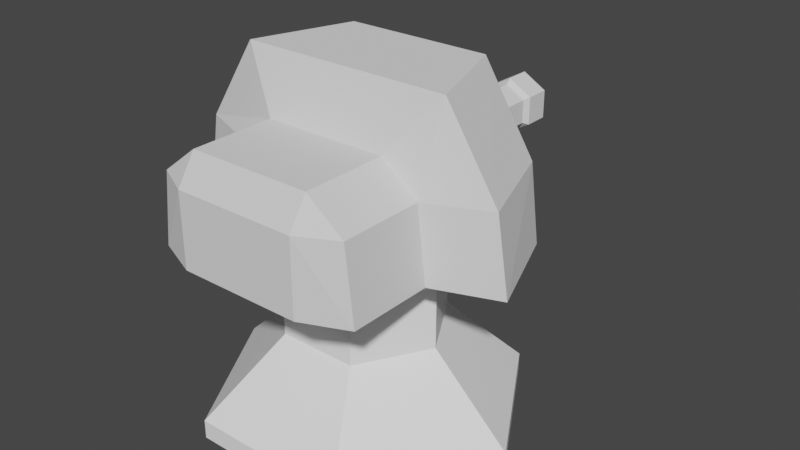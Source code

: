 # Source: BasicTowerT1.blend  (saved by Blender 2.91.10; exported with 4.5.12 LTS)
import bpy
from mathutils import Matrix  # noqa: F401  (used for matrix-valued properties, if any)

bpy.ops.wm.read_factory_settings(use_empty=True)
scene = bpy.context.scene
scene.name = 'Scene'

# ---- collections
col_collection = bpy.data.collections.new('Collection'); scene.collection.children.link(col_collection)

# ---- materials (node trees are filled in below, after node groups)
mat_material_001 = bpy.data.materials.new('Material.001')
mat_material_001.alpha_threshold = 0.0
mat_material_001.use_transparent_shadow = False
mat_material_001.line_color = (0.0, 0.0, 0.0, 1.0)

# ---- material node trees
mat_material_001.use_nodes = True; mat_material_001.node_tree.nodes.clear()
_N = mat_material_001.node_tree.nodes; _L = mat_material_001.node_tree.links
n0 = _N.new('ShaderNodeOutputMaterial'); n0.name = 'Material Output'; n0.location = (300, 300)
n1 = _N.new('ShaderNodeBsdfPrincipled'); n1.name = 'Principled BSDF'; n1.location = (10, 300)
n1.distribution = 'GGX'
n1.subsurface_method = 'BURLEY'
n1.inputs[0].default_value = (1.0, 1.0, 1.0, 1.0)
n1.inputs[2].default_value = 0.4
n1.inputs[3].default_value = 1.45
n1.inputs[27].default_value = (0.0, 0.0, 0.0, 1.0)
n1.inputs[28].default_value = 1.0
_L.new(n1.outputs[0], n0.inputs[0])
n0.is_active_output = True

# ---- world
world_world = bpy.data.worlds.new('World'); scene.world = world_world
world_world.use_nodes = True; world_world.node_tree.nodes.clear()
_N = world_world.node_tree.nodes; _L = world_world.node_tree.links
n0 = _N.new('ShaderNodeOutputWorld'); n0.name = 'World Output'; n0.location = (300, 300)
n1 = _N.new('ShaderNodeBackground'); n1.name = 'Background'; n1.location = (10, 300)
n1.inputs[0].default_value = (0.05088, 0.05088, 0.05088, 1.0)
_L.new(n1.outputs[0], n0.inputs[0])
n0.is_active_output = True
world_world.color = (0.05088, 0.05088, 0.05088)
world_world.use_sun_shadow = False
world_world.sun_shadow_jitter_overblur = 0.0

# ---- meshes
me_cylinder_004 = bpy.data.meshes.new('Cylinder.004')
me_cylinder_004.from_pydata([(2.794e-09, -0.6492, -0.09375), (0.08119, -0.6492, -0.04687), (0.08119, -0.6492, 0.04688), (-4.657e-09, -0.6492, 0.09375), (-0.08119, -0.6492, 0.04688), (-0.08119, -0.6492, -0.04687), (2.794e-09, 0.1785, -0.09375), (0.08119, 0.1785, -0.04687), (0.08119, 0.1785, 0.04688), (-4.657e-09, 0.1785, 0.09375), (-0.08119, 0.1785, 0.04688), (-0.08119, 0.1785, -0.04687), (2.794e-09, 0.2998, -0.05004), (0.04334, 0.2998, -0.02502), (0.04334, 0.2998, 0.02502), (-2.794e-09, 0.2998, 0.05004), (-0.04334, 0.2998, 0.02502), (-0.04334, 0.2998, -0.02502), (2.794e-09, 0.1992, -0.1125), (0.09743, 0.1992, -0.05625), (0.09743, 0.1992, 0.05625), (-6.519e-09, 0.1992, 0.1125), (-0.09743, 0.1992, 0.05625), (-0.09743, 0.1992, -0.05625), (0.09743, 0.2998, -0.05625), (2.794e-09, 0.2998, -0.1125), (0.09743, 0.2998, 0.05625), (-6.519e-09, 0.2998, 0.1125), (-0.09743, 0.2998, 0.05625), (-0.09743, 0.2998, -0.05625), (2.794e-09, -0.6492, -0.05004), (0.04334, -0.6492, -0.02502), (0.04334, -0.6492, 0.02502), (-2.794e-09, -0.6492, 0.05004), (-0.04334, -0.6492, 0.02502), (-0.04334, -0.6492, -0.02502), (2.794e-09, 0.3212, -0.08127), (0.07038, 0.3212, -0.04064), (0.07038, 0.3212, 0.04064), (-4.657e-09, 0.3212, 0.08127), (-0.07038, 0.3212, 0.04064), (-0.07038, 0.3212, -0.04064)], [], [(8, 7, 19, 20), (11, 10, 22, 23), (9, 8, 20, 21), (7, 6, 18, 19), (6, 11, 23, 18), (10, 9, 21, 22), (0, 1, 2, 3, 4, 5), (5, 11, 6, 0), (4, 10, 11, 5), (3, 9, 10, 4), (2, 8, 9, 3), (1, 7, 8, 2), (0, 6, 7, 1), (18, 25, 24, 19), (19, 24, 26, 20), (20, 26, 27, 21), (21, 27, 28, 22), (17, 16, 34, 35), (22, 28, 29, 23), (23, 29, 25, 18), (36, 37, 24, 25), (37, 38, 26, 24), (38, 39, 27, 26), (39, 40, 28, 27), (40, 41, 29, 28), (41, 36, 25, 29), (31, 30, 35, 34, 33, 32), (15, 14, 32, 33), (13, 12, 30, 31), (12, 17, 35, 30), (16, 15, 33, 34), (14, 13, 31, 32), (17, 12, 36, 41), (16, 17, 41, 40), (15, 16, 40, 39), (14, 15, 39, 38), (13, 14, 38, 37), (12, 13, 37, 36)])
_uv = me_cylinder_004.uv_layers.new(name='UVMap')
_uv.uv.foreach_set('vector', [0.8527, 0.9522, 0.8303, 0.9522, 0.8303, 0.9746, 0.8527, 0.9746, 0.877, 0.9522, 0.8547, 0.9522, 0.8547, 0.9746, 0.877, 0.9746, 0.9014, 0.9522, 0.879, 0.9522, 0.879, 0.9746, 0.9014, 0.9746, 0.5356, 0.8059, 0.5132, 0.8059, 0.5132, 0.8283, 0.5356, 0.8283, 0.5112, 0.8059, 0.4888, 0.8059, 0.4888, 0.8283, 0.5112, 0.8283, 0.5356, 0.7815, 0.5132, 0.7815, 0.5132, 0.8039, 0.5356, 0.8039, 0.8049, 0.9522, 0.8283, 0.9639, 0.8283, 0.9873, 0.8049, 0.999, 0.7815, 0.9873, 0.7815, 0.9639, 0.9746, 0.4868, 0.9746, 0.2937, 0.9522, 0.2937, 0.9522, 0.4868, 0.7815, 0.9014, 0.9746, 0.9014, 0.9746, 0.879, 0.7815, 0.879, 0.9502, 0.877, 0.9502, 0.6839, 0.9278, 0.6839, 0.9278, 0.877, 0.5864, 0.9746, 0.7795, 0.9746, 0.7795, 0.9522, 0.5864, 0.9522, 0.9746, 0.877, 0.9746, 0.6839, 0.9522, 0.6839, 0.9522, 0.877, 0.3912, 0.9746, 0.5844, 0.9746, 0.5844, 0.9522, 0.3912, 0.9522, 0.877, 0.3912, 0.8547, 0.3912, 0.8547, 0.438, 0.877, 0.438, 0.8527, 0.3912, 0.8303, 0.3912, 0.8303, 0.438, 0.8527, 0.438, 0.9258, 0.3912, 0.9034, 0.3912, 0.9034, 0.438, 0.9258, 0.438, 0.9014, 0.3912, 0.879, 0.3912, 0.879, 0.438, 0.9014, 0.438, 0.9502, 0.4888, 0.9278, 0.4888, 0.9278, 0.6819, 0.9502, 0.6819, 0.877, 0.44, 0.8547, 0.44, 0.8547, 0.4868, 0.877, 0.4868, 0.8527, 0.44, 0.8303, 0.44, 0.8303, 0.4868, 0.8527, 0.4868, 0.5112, 0.7815, 0.4888, 0.7815, 0.4888, 0.8039, 0.5112, 0.8039, 0.5844, 0.8059, 0.562, 0.8059, 0.562, 0.8283, 0.5844, 0.8283, 0.56, 0.8059, 0.5376, 0.8059, 0.5376, 0.8283, 0.56, 0.8283, 0.5844, 0.7815, 0.562, 0.7815, 0.562, 0.8039, 0.5844, 0.8039, 0.56, 0.7815, 0.5376, 0.7815, 0.5376, 0.8039, 0.56, 0.8039, 0.5356, 0.8547, 0.5132, 0.8547, 0.5132, 0.877, 0.5356, 0.877, 0.5, 0.877, 0.4888, 0.8715, 0.4888, 0.8603, 0.5, 0.8547, 0.5112, 0.8603, 0.5112, 0.8715, 0.7795, 0.9502, 0.7795, 0.9278, 0.5864, 0.9278, 0.5864, 0.9502, 0.9502, 0.2937, 0.9278, 0.2937, 0.9278, 0.4868, 0.9502, 0.4868, 0.5844, 0.9502, 0.5844, 0.9278, 0.3912, 0.9278, 0.3912, 0.9502, 0.9258, 0.6839, 0.9034, 0.6839, 0.9034, 0.877, 0.9258, 0.877, 0.7795, 0.9258, 0.7795, 0.9034, 0.5864, 0.9034, 0.5864, 0.9258, 0.5356, 0.8303, 0.5132, 0.8303, 0.5132, 0.8527, 0.5356, 0.8527, 0.5112, 0.8303, 0.4888, 0.8303, 0.4888, 0.8527, 0.5112, 0.8527, 0.5844, 0.8547, 0.562, 0.8547, 0.562, 0.877, 0.5844, 0.877, 0.56, 0.8547, 0.5376, 0.8547, 0.5376, 0.877, 0.56, 0.877, 0.5844, 0.8303, 0.562, 0.8303, 0.562, 0.8527, 0.5844, 0.8527, 0.56, 0.8303, 0.5376, 0.8303, 0.5376, 0.8527, 0.56, 0.8527])
me_cylinder_004.use_remesh_fix_poles = True
me_cylinder_004.use_remesh_preserve_attributes = False
me_cylinder_004.use_mirror_vertex_groups = False
me_cylinder_004.update()
me_cylinder_002 = bpy.data.meshes.new('Cylinder.002')
me_cylinder_002.from_pydata([(0.3125, -0.5413, 1.788e-06), (0.3125, -0.5413, 0.075), (5.821e-08, -6.795e-06, 1.788e-06), (0.625, -6.825e-06, 1.788e-06), (0.625, -6.825e-06, 0.075), (0.3125, 0.5413, 1.788e-06), (0.3125, 0.5413, 0.075), (-0.625, -6.795e-06, 0.075), (-0.3125, 0.5413, 1.788e-06), (-0.625, -6.795e-06, 1.788e-06), (-0.3125, 0.5413, 0.075), (-0.3125, -0.5413, 0.075), (-0.3125, -0.5413, 1.788e-06), (0.1563, -0.2706, 0.375), (0.3125, -6.825e-06, 0.375), (0.1563, 0.2706, 0.375), (-0.3125, -6.795e-06, 0.375), (-0.1562, 0.2706, 0.375), (-0.1562, -0.2706, 0.375), (0.1563, -0.2706, 0.75), (5.821e-08, -6.795e-06, 0.75), (0.3125, -6.825e-06, 0.75), (0.1563, 0.2706, 0.75), (-0.3125, -6.795e-06, 0.75), (-0.1562, 0.2706, 0.75), (-0.1562, -0.2706, 0.75)], [], [(0, 3, 4, 1), (3, 5, 6, 4), (5, 8, 10, 6), (8, 9, 7, 10), (9, 12, 11, 7), (12, 0, 1, 11), (7, 16, 17, 10), (6, 10, 17, 15), (4, 14, 13, 1), (6, 15, 14, 4), (11, 18, 16, 7), (2, 3, 0), (2, 5, 3), (2, 8, 5), (2, 9, 8), (2, 12, 9), (2, 0, 12), (1, 13, 18, 11), (15, 17, 24, 22), (13, 19, 25, 18), (14, 21, 19, 13), (16, 23, 24, 17), (18, 25, 23, 16), (15, 22, 21, 14), (19, 21, 20), (21, 22, 20), (24, 23, 20), (23, 25, 20), (25, 19, 20), (20, 22, 24)])
_uv = me_cylinder_002.uv_layers.new(name='UVMap')
_uv.uv.foreach_set('vector', [0.9014, 0.6819, 0.9014, 0.4888, 0.879, 0.4888, 0.879, 0.6819, 0.3912, 0.9014, 0.5844, 0.9014, 0.5844, 0.879, 0.3912, 0.879, 0.9014, 0.877, 0.9014, 0.6839, 0.879, 0.6839, 0.879, 0.877, 0.5864, 0.9014, 0.7795, 0.9014, 0.7795, 0.879, 0.5864, 0.879, 0.9258, 0.6819, 0.9258, 0.4888, 0.9034, 0.4888, 0.9034, 0.6819, 0.3912, 0.9258, 0.5844, 0.9258, 0.5844, 0.9034, 0.3912, 0.9034, 0.3892, 0.3912, 0.1961, 0.3912, 0.1961, 0.5844, 0.3892, 0.5844, 0.5844, 0.1961, 0.3912, 0.1961, 0.3912, 0.3892, 0.5844, 0.3892, 0.5844, 0.001001, 0.3912, 0.001001, 0.3912, 0.1941, 0.5844, 0.1941, 0.1941, 0.3912, 0.001001, 0.3912, 0.001001, 0.5844, 0.1941, 0.5844, 0.3892, 0.001001, 0.1961, 0.001001, 0.1961, 0.1941, 0.3892, 0.1941, 0.002002, 0.7795, 0.1941, 0.5874, 0.1941, 0.7795, 0.1931, 0.5864, 0.001001, 0.7785, 0.001001, 0.5864, 0.3922, 0.5844, 0.5844, 0.5844, 0.5844, 0.3922, 0.1941, 0.002002, 0.002002, 0.1941, 0.1941, 0.1941, 0.001001, 0.1931, 0.001001, 0.001001, 0.1931, 0.001001, 0.5834, 0.3912, 0.3912, 0.5834, 0.3912, 0.3912, 0.1941, 0.1961, 0.001001, 0.1961, 0.001001, 0.3892, 0.1941, 0.3892, 0.9746, 0.001001, 0.879, 0.001001, 0.879, 0.09656, 0.9746, 0.09656, 0.9258, 0.2937, 0.8303, 0.2937, 0.8303, 0.3892, 0.9258, 0.3892, 0.877, 0.7815, 0.7815, 0.7815, 0.7815, 0.877, 0.877, 0.877, 0.877, 0.6839, 0.7815, 0.6839, 0.7815, 0.7795, 0.877, 0.7795, 0.7795, 0.7815, 0.6839, 0.7815, 0.6839, 0.877, 0.7795, 0.877, 0.3892, 0.7815, 0.2937, 0.7815, 0.2937, 0.877, 0.3892, 0.877, 0.5874, 0.877, 0.6819, 0.7825, 0.6819, 0.877, 0.5864, 0.876, 0.6809, 0.7815, 0.5864, 0.7815, 0.6849, 0.5844, 0.7795, 0.4898, 0.7795, 0.5844, 0.7785, 0.4888, 0.6839, 0.4888, 0.6839, 0.5834, 0.7825, 0.09656, 0.877, 0.002002, 0.877, 0.09656, 0.876, 0.001001, 0.7815, 0.09556, 0.7815, 0.001001])
me_cylinder_002.materials.append(mat_material_001)
me_cylinder_002.use_remesh_fix_poles = True
me_cylinder_002.use_remesh_preserve_attributes = False
me_cylinder_002.use_mirror_vertex_groups = False
me_cylinder_002.update()
me_cylinder_003 = bpy.data.meshes.new('Cylinder.003')
me_cylinder_003.from_pydata([(0.672, -0.1089, -1.192e-07), (0.5278, 0.2715, -1.192e-07), (-0.5278, 0.2715, -1.192e-07), (-0.672, -0.1089, -1.192e-07), (-0.2882, 0.2715, 0.6175), (0.2882, 0.2715, 0.6175), (0.1898, 0.5934, -1.192e-07), (0.422, -0.2008, -1.192e-07), (-0.422, -0.2008, -1.192e-07), (0.1898, 0.2715, -1.192e-07), (-0.1898, 0.2715, -1.192e-07), (-0.1898, 0.5934, -1.192e-07), (-0.4186, -0.1089, 0.6175), (0.4186, -0.1089, 0.6175), (0.625, -0.1089, 0.2944), (0.4909, 0.2715, 0.2944), (-0.4909, 0.2715, 0.2944), (-0.625, -0.1089, 0.2944), (0.1477, 0.5934, 0.2944), (-0.1479, 0.5934, 0.2944), (0.1099, 0.5934, 0.375), (-0.1099, 0.5934, 0.375), (0.2431, -0.2008, 0.4024), (-0.2435, -0.2008, 0.4024), (0.422, -0.5343, -1.192e-07), (-0.422, -0.5343, -1.192e-07), (0.2431, -0.5343, 0.4024), (-0.2435, -0.5343, 0.4024), (0.3886, -0.2008, 0.2892), (-0.3889, -0.2008, 0.2892), (0.3886, -0.5343, 0.2892), (-0.3889, -0.5343, 0.2892), (0.2448, -0.609, -1.192e-07), (0.2436, -0.609, 0.2892), (-0.2422, -0.609, -1.192e-07), (-0.2431, -0.609, 0.2892)], [], [(10, 2, 11), (20, 18, 19, 21), (8, 3, 2, 10), (0, 7, 9, 1), (7, 8, 10, 9), (13, 5, 4, 12), (1, 9, 6), (9, 10, 11, 6), (6, 11, 19, 18), (2, 3, 17, 16), (11, 2, 16, 19), (1, 6, 18, 15), (0, 1, 15, 14), (17, 12, 4, 16), (5, 20, 21, 4), (14, 15, 5, 13), (5, 15, 18, 20), (19, 16, 4, 21), (22, 23, 27, 26), (31, 35, 27), (23, 29, 31, 27), (23, 12, 17, 29), (7, 28, 30, 24), (25, 34, 35, 31), (12, 23, 22, 13), (29, 8, 25, 31), (8, 7, 24, 32, 34, 25), (28, 22, 26, 30), (13, 22, 28, 14), (29, 17, 3, 8), (14, 28, 7, 0), (26, 33, 30), (33, 32, 24, 30), (27, 35, 33, 26), (35, 34, 32, 33)])
_uv = me_cylinder_003.uv_layers.new(name='UVMap')
_uv.uv.foreach_set('vector', [0.877, 0.5844, 0.877, 0.4898, 0.7825, 0.5844, 0.999, 0.001001, 0.9766, 0.001001, 0.9766, 0.09656, 0.999, 0.09656, 0.5844, 0.6819, 0.5844, 0.5864, 0.3912, 0.5864, 0.3912, 0.6819, 0.7795, 0.001001, 0.6839, 0.001001, 0.6839, 0.1941, 0.7795, 0.1941, 0.3892, 0.1961, 0.1961, 0.1961, 0.1961, 0.3892, 0.3892, 0.3892, 0.3892, 0.6819, 0.3892, 0.5864, 0.1961, 0.5864, 0.1961, 0.6819, 0.7815, 0.5834, 0.7815, 0.4888, 0.876, 0.4888, 0.9746, 0.1961, 0.879, 0.1961, 0.879, 0.2917, 0.9746, 0.2917, 0.2917, 0.879, 0.1961, 0.879, 0.1961, 0.9746, 0.2917, 0.9746, 0.3892, 0.879, 0.2937, 0.879, 0.2937, 0.9746, 0.3892, 0.9746, 0.6819, 0.3892, 0.6819, 0.1961, 0.5864, 0.1961, 0.5864, 0.3892, 0.5864, 0.6819, 0.7795, 0.6819, 0.7795, 0.5864, 0.5864, 0.5864, 0.9746, 0.09856, 0.879, 0.09856, 0.879, 0.1941, 0.9746, 0.1941, 0.09656, 0.879, 0.001001, 0.879, 0.001001, 0.9746, 0.09656, 0.9746, 0.6819, 0.1941, 0.6819, 0.001001, 0.5864, 0.001001, 0.5864, 0.1941, 0.877, 0.5864, 0.7815, 0.5864, 0.7815, 0.6819, 0.877, 0.6819, 0.3892, 0.7795, 0.3892, 0.6839, 0.1961, 0.6839, 0.1961, 0.7795, 0.6819, 0.5844, 0.6819, 0.3912, 0.5864, 0.3912, 0.5864, 0.5844, 0.3912, 0.7795, 0.5844, 0.7795, 0.5844, 0.6839, 0.3912, 0.6839, 0.9258, 0.441, 0.9258, 0.4868, 0.8801, 0.4868, 0.999, 0.5864, 0.9522, 0.5864, 0.9522, 0.6819, 0.999, 0.6819, 0.4868, 0.7815, 0.3912, 0.7815, 0.3912, 0.877, 0.4868, 0.877, 0.877, 0.1961, 0.7815, 0.1961, 0.7815, 0.2917, 0.877, 0.2917, 0.9746, 0.9502, 0.9746, 0.9034, 0.879, 0.9034, 0.879, 0.9502, 0.7795, 0.1961, 0.6839, 0.1961, 0.6839, 0.3892, 0.7795, 0.3892, 0.7795, 0.3912, 0.6839, 0.3912, 0.6839, 0.4868, 0.7795, 0.4868, 0.1941, 0.7815, 0.1941, 0.877, 0.03636, 0.877, 0.001001, 0.857, 0.001001, 0.8019, 0.03636, 0.7815, 0.999, 0.4888, 0.9522, 0.4888, 0.9522, 0.5844, 0.999, 0.5844, 0.877, 0.09856, 0.7815, 0.09856, 0.7815, 0.1941, 0.877, 0.1941, 0.1941, 0.879, 0.09856, 0.879, 0.09856, 0.9746, 0.1941, 0.9746, 0.2917, 0.7815, 0.1961, 0.7815, 0.1961, 0.877, 0.2917, 0.877, 0.9248, 0.44, 0.879, 0.44, 0.879, 0.4858, 0.7815, 0.9502, 0.877, 0.9502, 0.877, 0.9034, 0.7815, 0.9034, 0.8283, 0.2937, 0.7815, 0.2937, 0.7815, 0.4868, 0.8283, 0.4868, 0.7795, 0.7795, 0.7795, 0.6839, 0.5864, 0.6839, 0.5864, 0.7795])
me_cylinder_003.use_remesh_fix_poles = True
me_cylinder_003.use_remesh_preserve_attributes = False
me_cylinder_003.use_mirror_vertex_groups = False
me_cylinder_003.update()

# ---- objects
ob_barrel_i = bpy.data.objects.new('Barrel I', me_cylinder_004)
ob_base_i = bpy.data.objects.new('Base I', me_cylinder_002)
ob_head_i = bpy.data.objects.new('Head I', me_cylinder_003)

# ---- transforms, parenting, visibility, modifiers, constraints
ob_barrel_i.location = (0.0, 0.65, 0.95)
ob_barrel_i.lineart.crease_threshold = 0.0
ob_base_i.location = (0.0, 0.0, 0.0)
ob_base_i.lineart.crease_threshold = 0.0
ob_head_i.location = (0.0, 0.0, 0.75)
ob_head_i.lineart.crease_threshold = 0.0

# ---- collection membership
col_collection.objects.link(ob_barrel_i)
col_collection.objects.link(ob_base_i)
col_collection.objects.link(ob_head_i)

# ---- scene / render settings (as saved in the file)
scene.frame_start = 1; scene.frame_end = 250; scene.frame_set(1)
scene.render.engine = 'BLENDER_EEVEE_NEXT'
scene.cycles.use_denoising = False
scene.cycles.samples = 128
scene.cycles.sampling_pattern = 'TABULATED_SOBOL'
scene.cycles.use_adaptive_sampling = False
scene.cycles.use_light_tree = False
scene.view_settings.view_transform = 'Filmic'
bpy.context.view_layer.update()

# ---- added for rendering (the .blend has no active camera and no usable light): camera, sun
cam_auto = bpy.data.cameras.new('AutoCamera')
cam_auto.lens = 50.0
cam_auto.sensor_width = 36.0
cam_auto.clip_end = 1000.0
ob_auto_camera = bpy.data.objects.new('AutoCamera', cam_auto)
scene.collection.objects.link(ob_auto_camera)
ob_auto_camera.location = (2.29889, -2.57756, 2.52284)
ob_auto_camera.rotation_euler = (1.09748, -7.21219e-08, 0.694738)
scene.camera = ob_auto_camera
light_auto_sun = bpy.data.lights.new('AutoSun', 'SUN')
light_auto_sun.energy = 3.0
light_auto_sun.angle = 0.0523599
ob_auto_sun = bpy.data.objects.new('AutoSun', light_auto_sun)
scene.collection.objects.link(ob_auto_sun)
ob_auto_sun.rotation_euler = (0.872665, 0.174533, 0.523599)
bpy.context.view_layer.update()
